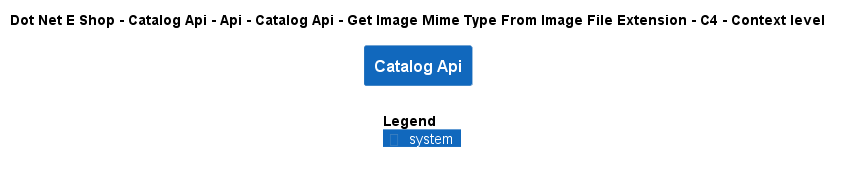

The diagram above was rendered by PlantUML. Its source (embedded in the PNG):
@startuml
!include ..\..\..\..\..\..\..\..\..\.c4s\C4_Context.puml

AddElementTag("c4interflow:lifecycle:new", $bgColor=green, $fontColor=#ffffff, $borderColor=green, $shadowing="False")
AddElementTag("c4interflow:lifecycle:changed", $bgColor=orange, $fontColor=#ffffff, $borderColor=orange, $shadowing="False")
AddElementTag("c4interflow:lifecycle:removed", $bgColor=red, $fontColor=#ffffff, $borderColor=red, $shadowing="False")

AddRelTag("c4interflow:lifecycle:new", $textColor=green, $lineColor=green)
AddRelTag("c4interflow:lifecycle:changed", $textColor=orange, $lineColor=orange)
AddRelTag("c4interflow:lifecycle:removed", $textColor=red, $lineColor=red)

SHOW_PERSON_PORTRAIT()
LAYOUT_TOP_DOWN()

skinparam linetype polyline

title Dot Net E Shop - Catalog Api - Api - Catalog Api - Get Image Mime Type From Image File Extension - C4 - Context level

System(DotNetEShop.SoftwareSystems.CatalogApi, "Catalog Api", "")



SHOW_LEGEND()
@enduml